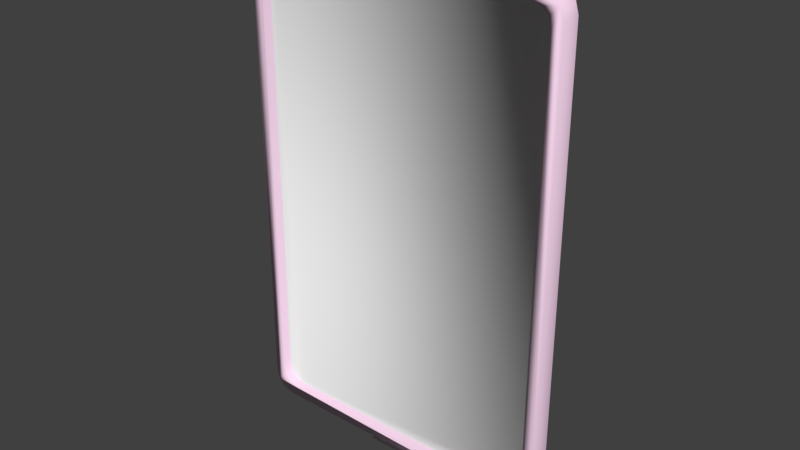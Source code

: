 # Source: retro_timer.blend  (saved by Blender 2.77.0; exported with 4.5.12 LTS)
import bpy
from mathutils import Matrix  # noqa: F401  (used for matrix-valued properties, if any)

bpy.ops.wm.read_factory_settings(use_empty=True)
scene = bpy.context.scene
scene.name = 'sign_timer001_reference'

# ---- collections
col_collection_1 = bpy.data.collections.new('Collection 1'); scene.collection.children.link(col_collection_1)

# ---- materials (node trees are filled in below, after node groups)
mat_sign_timer001 = bpy.data.materials.new('sign_timer001')
mat_sign_timer001.alpha_threshold = 0.0
mat_sign_timer001.use_transparent_shadow = False
mat_sign_timer001.diffuse_color = (0.9218, 0.6673, 0.8372, 1.0)
mat_sign_timer001.roughness = 0.5
mat_countdown_timer_num_00 = bpy.data.materials.new('countdown_timer_num_00')
mat_countdown_timer_num_00.alpha_threshold = 0.0
mat_countdown_timer_num_00.use_transparent_shadow = False
mat_countdown_timer_num_00.roughness = 0.5

# ---- material node trees

# ---- world
world_world = bpy.data.worlds.new('World'); scene.world = world_world
world_world.color = (0.05088, 0.05088, 0.05088)
world_world.use_sun_shadow = False
world_world.sun_shadow_jitter_overblur = 0.0
world_world.cycles.sampling_method = 'MANUAL'

# ---- meshes
me_sign_timer001_reference = bpy.data.meshes.new('sign_timer001_reference')
me_sign_timer001_reference.from_pydata([(-2.601, -0.3092, -25.47), (4.0, -1e-06, 25.89), (4.0, -0.5, 25.89), (4.0, -0.5, 24.58), (4.0, -0.6925, 24.39), (4.0, -1.0, 24.39), (-4.0, -1.0, 24.39), (-4.0, -0.6925, 24.39), (-4.0, -1e-06, 25.89), (-4.0, -0.5, 25.89), (-2.788, -0.6849, -24.78), (-2.399, -0.6908, -24.68), (-2.39, -0.2885, -24.69), (-2.61, -0.7115, -25.45), (-2.884, -0.2929, -25.18), (-2.894, -0.6953, -25.17), (-2.779, -0.2826, -24.79), (3.044, -0.3151, 25.36), (2.655, -0.3092, 25.47), (2.866, -0.2885, 24.69), (3.15, -0.3047, 24.97), (3.14, -0.7071, 24.96), (2.857, -0.6908, 24.68), (2.477, -0.2826, 24.79), (-4.0, -1e-06, 24.0), (-4.0, -1.0, 24.0), (-4.0, -0.5, 24.58), (4.0, -1.0, 24.0), (-2.601, -0.3092, 25.47), (-2.399, -0.6908, 24.68), (-2.39, -0.2885, 24.69), (-2.106, -0.3047, 24.97), (-2.221, -0.7174, 25.35), (-2.212, -0.3151, 25.36), (-2.779, -0.2826, 24.79), (2.655, -0.3092, -25.47), (3.044, -0.3151, -25.36), (2.645, -0.7115, -25.45), (3.15, -0.3047, -24.97), (2.866, -0.2885, -24.69), (2.371, -0.2929, -25.18), (2.477, -0.2826, -24.79), (2.467, -0.6849, -24.78), (-4.0, -1.0, -24.39), (-4.0, -0.6925, -24.39), (-4.0, -0.5, -24.58), (4.0, -0.5, -25.89), (4.0, 1e-06, -25.89), (-4.0, -0.5, -25.89), (4.0, -0.6925, -24.39), (4.0, -0.5, -24.58), (4.0, 1e-06, -24.0), (4.0, -1.0, -24.0), (4.0, -1.0, -24.39), (4.0, -1e-06, 24.0), (2.362, -0.6953, 25.17), (2.645, -0.7115, 25.45), (2.371, -0.2929, 25.18), (2.467, -0.6849, 24.78), (-2.884, -0.2929, 25.18), (-2.788, -0.6849, 24.78), (15.0, -2.0, 21.12), (-4.0, 1e-06, -24.0), (-4.0, 1e-06, -25.89), (-4.0, -1.0, -24.0), (-2.116, -0.7071, -24.96), (-2.106, -0.3047, -24.97), (-2.221, -0.7174, -25.35), (-2.212, -0.3151, -25.36), (2.857, -0.6908, -24.68), (3.14, -0.7071, -24.96), (3.035, -0.7174, -25.35), (2.362, -0.6953, -25.17), (-14.73, -1.0, -22.05), (-14.05, -2.0, -22.73), (3.035, -0.7174, 25.35), (13.12, -1.0, -23.0), (14.73, -2.0, -22.05), (14.05, -1.0, -22.73), (15.0, -2.0, -21.12), (14.73, -1.0, -22.05), (-2.116, -0.7071, 24.96), (-2.61, -0.7115, 25.45), (-2.894, -0.6953, 25.17), (14.73, -2.0, 22.05), (14.05, -2.0, 22.73), (14.73, -1.0, 22.05), (13.12, -2.0, 23.0), (-14.05, -2.0, 22.73), (-13.91, -2e-06, 24.0), (-14.95, -2e-06, 23.7), (13.91, 0.0, 24.0), (14.95, 0.0, 23.7), (15.7, 0.0, 22.95), (15.7, 2e-06, -22.95), (15.7, -2.0, -22.95), (16.0, 2e-06, -21.91), (16.0, 0.0, 21.91), (16.0, -2.0, 21.91), (-16.0, 0.0, -21.91), (-16.0, -2.0, -21.91), (-16.0, -2e-06, 21.91), (-15.7, -2.0, 22.95), (-15.7, -2e-06, 22.95), (-14.95, 0.0, -23.7), (-15.7, 0.0, -22.95), (-15.7, -2.0, -22.95), (-14.95, -2.0, -23.7), (-13.91, 0.0, -24.0), (13.91, 2e-06, -24.0), (14.95, 2e-06, -23.7), (-13.91, -2.0, -24.0), (-13.12, -2.0, -23.0), (13.91, -2.0, -24.0), (13.12, -2.0, -23.0), (14.05, -2.0, -22.73), (14.95, -2.0, -23.7), (16.0, -2.0, -21.91), (15.7, -2.0, 22.95), (14.95, -2.0, 23.7), (13.91, -2.0, 24.0), (-13.12, -2.0, 23.0), (-13.91, -2.0, 24.0), (-14.95, -2.0, 23.7), (-16.0, -2.0, 21.91), (-14.73, -2.0, 22.05), (-15.0, -2.0, 21.12), (-15.0, -2.0, -21.12), (-14.73, -2.0, -22.05), (-14.05, -1.0, -22.73), (-15.0, -1.0, -21.12), (-14.73, -1.0, 22.05), (-14.05, -1.0, 22.73), (-13.12, -1.0, 23.0), (13.12, -1.0, 23.0), (14.05, -1.0, 22.73), (15.0, -1.0, -21.12), (15.0, -1.0, 21.12), (-13.12, -1.0, -23.0), (-15.0, -1.0, 21.12)], [], [(19, 20, 21, 22), (2, 3, 4, 5, 27, 54, 1), (112, 114, 76, 138), (15, 10, 16, 14), (100, 124, 101, 99), (3, 2, 9, 26), (108, 111, 107, 104), (23, 19, 22, 58), (71, 37, 35, 36), (13, 15, 14, 0), (18, 57, 55, 56), (126, 139, 131, 125), (28, 59, 83, 82), (69, 70, 38, 39), (42, 69, 39, 41), (51, 52, 53, 49, 50, 46, 47), (24, 25, 6, 7, 26, 9, 8), (8, 9, 2, 1), (47, 46, 48, 63), (104, 107, 106, 105), (67, 13, 0, 68), (11, 65, 66, 12), (70, 71, 36, 38), (10, 11, 12, 16), (17, 18, 56, 75), (20, 17, 75, 21), (33, 28, 82, 32), (57, 23, 58, 55), (65, 67, 68, 66), (108, 109, 113, 111), (100, 99, 105, 106), (29, 81, 32, 82, 83, 60), (37, 72, 40, 35), (72, 42, 41, 40), (15, 13, 67, 65, 11, 10), (84, 86, 137, 61), (85, 135, 86, 84), (63, 48, 45, 44, 43, 64, 62), (102, 103, 101, 124), (96, 117, 95, 94), (42, 72, 37, 71, 70, 69), (52, 64, 43, 53), (34, 30, 29, 60), (31, 33, 32, 81), (77, 115, 114, 112, 74, 128, 127, 126, 125, 88, 123, 102, 124, 100, 106, 107, 111, 113, 116, 95, 117, 98, 118, 119, 120, 122, 121, 87, 85, 84, 61, 79), (128, 73, 130, 127), (74, 129, 73, 128), (112, 138, 129, 74), (22, 21, 75, 56, 55, 58), (88, 132, 133, 121), (59, 34, 60, 83), (87, 121, 133, 134), (45, 48, 46, 50), (122, 89, 90, 123), (115, 78, 76, 114), (87, 134, 135, 85), (79, 61, 137, 136), (123, 88, 121, 122), (79, 136, 80, 77), (118, 93, 92, 119), (93, 118, 98, 97), (5, 4, 7, 6), (122, 120, 91, 89), (45, 50, 49, 44), (110, 116, 113, 109), (94, 95, 116, 110), (123, 90, 103, 102), (96, 97, 98, 117), (43, 44, 49, 53), (5, 6, 25, 27), (77, 80, 78, 115), (30, 31, 81, 29), (119, 92, 91, 120), (3, 26, 7, 4), (125, 131, 132, 88), (130, 139, 126, 127), (137, 86, 135, 134, 133, 132, 131, 139, 130, 73, 129, 138, 76, 78, 80, 136)])
me_sign_timer001_reference.polygons.foreach_set('use_smooth', [True] * 77)
me_sign_timer001_reference.polygons.foreach_set('material_index', [0, 0, 0, 0, 0, 0, 0, 0, 0, 0, 0, 0, 0, 0, 0, 0, 0, 0, 0, 0, 0, 0, 0, 0, 0, 0, 0, 0, 0, 0, 0, 0, 0, 0, 0, 0, 0, 0, 0, 0, 0, 0, 0, 0, 0, 0, 0, 0, 0, 0, 0, 0, 0, 0, 0, 0, 0, 0, 0, 0, 0, 0, 0, 0, 0, 0, 0, 0, 0, 0, 0, 0, 0, 0, 0, 0, 1])
_uv = me_sign_timer001_reference.uv_layers.new(name='UVMap')
_uv.uv.foreach_set('vector', [0.2969, 0.8719, 0.2969, 0.8676, 0.3018, 0.8676, 0.3018, 0.8719, 0.9632, 0.6641, 0.9648, 0.6795, 0.9661, 0.6814, 0.9694, 0.6825, 0.9694, 0.6873, 0.957, 0.6873, 0.957, 0.6641, 0.4732, 0.8161, 0.7329, 0.7635, 0.7378, 0.7702, 0.4727, 0.8239, 0.2031, 0.8676, 0.2031, 0.8633, 0.2081, 0.8633, 0.2081, 0.8676, 0.5581, 0.6887, 0.02808, 0.6887, 0.02808, 0.6641, 0.5581, 0.6641, 0.8828, 0.7722, 0.8828, 0.7578, 0.9814, 0.7578, 0.9814, 0.7722, 0.6036, 0.6992, 0.6036, 0.7239, 0.5905, 0.7239, 0.5905, 0.6992, 0.3643, 0.8682, 0.3594, 0.8682, 0.3594, 0.8633, 0.3643, 0.8633, 0.4062, 0.8633, 0.4111, 0.8633, 0.4111, 0.8682, 0.4062, 0.8682, 0.2031, 0.8719, 0.2031, 0.8676, 0.2081, 0.8676, 0.2081, 0.8719, 0.2812, 0.8719, 0.2812, 0.8676, 0.2862, 0.8676, 0.2862, 0.8719, 0.9572, 0.6996, 0.9657, 0.7007, 0.9663, 0.7114, 0.9571, 0.7099, 0.2344, 0.8719, 0.2344, 0.8676, 0.2393, 0.8676, 0.2393, 0.8719, 0.255, 0.8633, 0.255, 0.8676, 0.25, 0.8676, 0.25, 0.8633, 0.3351, 0.8668, 0.3316, 0.8702, 0.3281, 0.8667, 0.3316, 0.8633, 0.9459, 0.7225, 0.9336, 0.7225, 0.9336, 0.7177, 0.9368, 0.7166, 0.9381, 0.7147, 0.9398, 0.6992, 0.9459, 0.6992, 0.9459, 0.6873, 0.9336, 0.6873, 0.9336, 0.6825, 0.9368, 0.6814, 0.9381, 0.6795, 0.9398, 0.6641, 0.9459, 0.6641, 0.1038, 0.9619, 0.09766, 0.9619, 0.09766, 0.8633, 0.1038, 0.8633, 0.1194, 0.9619, 0.1133, 0.9619, 0.1133, 0.8633, 0.1194, 0.8633, 0.5905, 0.6992, 0.5905, 0.7239, 0.5781, 0.7239, 0.5781, 0.6992, 0.375, 0.8633, 0.3799, 0.8633, 0.3799, 0.8682, 0.375, 0.8682, 0.1875, 0.8719, 0.1875, 0.8676, 0.1925, 0.8676, 0.1925, 0.8719, 0.255, 0.8676, 0.255, 0.8719, 0.25, 0.8719, 0.25, 0.8676, 0.3195, 0.8668, 0.316, 0.8702, 0.3125, 0.8667, 0.316, 0.8633, 0.4219, 0.8633, 0.4268, 0.8633, 0.4268, 0.8682, 0.4219, 0.8682, 0.2969, 0.8676, 0.2969, 0.8633, 0.3018, 0.8633, 0.3018, 0.8676, 0.3486, 0.8682, 0.3438, 0.8682, 0.3438, 0.8633, 0.3486, 0.8633, 0.2812, 0.8676, 0.2812, 0.8633, 0.2862, 0.8633, 0.2862, 0.8676, 0.1875, 0.8676, 0.1875, 0.8633, 0.1925, 0.8633, 0.1925, 0.8676, 0.6036, 0.6992, 0.9156, 0.6992, 0.9156, 0.7239, 0.6036, 0.7239, 0.5581, 0.6887, 0.5581, 0.6641, 0.57, 0.6641, 0.57, 0.6887, 0.9852, 0.7067, 0.9809, 0.7091, 0.9766, 0.7067, 0.9766, 0.7017, 0.9809, 0.6992, 0.9852, 0.7017, 0.2706, 0.8633, 0.2706, 0.8676, 0.2656, 0.8676, 0.2656, 0.8633, 0.2706, 0.8676, 0.2706, 0.8719, 0.2656, 0.8719, 0.2656, 0.8676, 0.1375, 0.8658, 0.1375, 0.8707, 0.1332, 0.8732, 0.1289, 0.8707, 0.1289, 0.8658, 0.1332, 0.8633, 0.5288, 0.7344, 0.5299, 0.7437, 0.5216, 0.742, 0.5181, 0.7344, 0.5478, 0.7346, 0.5468, 0.7439, 0.5406, 0.7444, 0.5391, 0.7352, 0.9805, 0.6641, 0.9866, 0.6641, 0.9882, 0.6795, 0.9896, 0.6814, 0.9928, 0.6825, 0.9928, 0.6873, 0.9805, 0.6873, 0.01488, 0.6887, 0.01488, 0.6641, 0.02808, 0.6641, 0.02808, 0.6887, 0.02808, 0.6992, 0.02808, 0.7239, 0.01488, 0.7239, 0.01488, 0.6992, 0.1723, 0.8633, 0.1766, 0.8658, 0.1766, 0.8707, 0.1723, 0.8732, 0.168, 0.8707, 0.168, 0.8658, 0.003906, 0.9619, 0.003906, 0.8633, 0.008106, 0.8633, 0.008106, 0.9619, 0.3906, 0.8633, 0.3955, 0.8633, 0.3955, 0.8682, 0.3906, 0.8682, 0.2237, 0.8676, 0.2237, 0.8719, 0.2188, 0.8719, 0.2188, 0.8676, 0.9778, 0.02943, 0.9704, 0.02205, 0.96, 0.01925, 0.6375, 0.01925, 0.6271, 0.02205, 0.6197, 0.02943, 0.6169, 0.03984, 0.6169, 0.5595, 0.6197, 0.5699, 0.6271, 0.5773, 0.6146, 0.5918, 0.6052, 0.5824, 0.6016, 0.5697, 0.6016, 0.02965, 0.6052, 0.01691, 0.6146, 0.007546, 0.6273, 0.003906, 0.9702, 0.003906, 0.9829, 0.007546, 0.9923, 0.01691, 0.9959, 0.02965, 0.9959, 0.5697, 0.9923, 0.5824, 0.9829, 0.5918, 0.9702, 0.5954, 0.6273, 0.5954, 0.6375, 0.5801, 0.96, 0.5801, 0.9704, 0.5773, 0.9778, 0.5699, 0.9805, 0.5595, 0.9805, 0.03984, 0.4453, 0.7616, 0.4485, 0.7703, 0.4401, 0.7703, 0.4352, 0.7636, 0.4553, 0.7595, 0.4556, 0.7688, 0.4485, 0.7703, 0.4453, 0.7616, 0.463, 0.7578, 0.4618, 0.7658, 0.4556, 0.7688, 0.4553, 0.7595, 0.157, 0.8707, 0.1527, 0.8732, 0.1484, 0.8707, 0.1484, 0.8658, 0.1527, 0.8633, 0.157, 0.8658, 0.8841, 0.735, 0.8848, 0.7444, 0.8776, 0.7424, 0.8744, 0.7348, 0.2344, 0.8676, 0.2344, 0.8633, 0.2393, 0.8633, 0.2393, 0.8676, 0.5585, 0.7344, 0.8744, 0.7348, 0.8776, 0.7424, 0.5551, 0.742, 0.01292, 0.8633, 0.0273, 0.8633, 0.0273, 0.9619, 0.01292, 0.9619, 0.9156, 0.6887, 0.9156, 0.6641, 0.9257, 0.6641, 0.9257, 0.6887, 0.7428, 0.7615, 0.7461, 0.7702, 0.7378, 0.7702, 0.7329, 0.7635, 0.5585, 0.7344, 0.5551, 0.742, 0.5468, 0.7439, 0.5478, 0.7346, 0.004117, 0.7368, 0.5181, 0.7344, 0.5216, 0.742, 0.003906, 0.7437, 0.6146, 0.5918, 0.6271, 0.5773, 0.6375, 0.5801, 0.6273, 0.5954, 0.7609, 0.7578, 0.7631, 0.7644, 0.7532, 0.7688, 0.7529, 0.7594, 0.5781, 0.6887, 0.5781, 0.6641, 0.5905, 0.6641, 0.5905, 0.6887, 0.57, 0.6992, 0.57, 0.7239, 0.5581, 0.7239, 0.5581, 0.6992, 0.8828, 0.777, 0.8828, 0.7745, 0.9814, 0.7745, 0.9814, 0.777, 0.9156, 0.6887, 0.6036, 0.6887, 0.6036, 0.6641, 0.9156, 0.6641, 0.01292, 0.8633, 0.01292, 0.9619, 0.01062, 0.9619, 0.01062, 0.8633, 0.9257, 0.6992, 0.9257, 0.7239, 0.9156, 0.7239, 0.9156, 0.6992, 0.01488, 0.6992, 0.01488, 0.7239, 0.003906, 0.7239, 0.003906, 0.6992, 0.003906, 0.6887, 0.003906, 0.6641, 0.01488, 0.6641, 0.01488, 0.6887, 0.02808, 0.6992, 0.5581, 0.6992, 0.5581, 0.7239, 0.02808, 0.7239, 0.008106, 0.8633, 0.01062, 0.8633, 0.01062, 0.9619, 0.008106, 0.9619, 0.8828, 0.777, 0.9814, 0.777, 0.9814, 0.7812, 0.8828, 0.7812, 0.7529, 0.7594, 0.7532, 0.7688, 0.7461, 0.7702, 0.7428, 0.7615, 0.2237, 0.8633, 0.2237, 0.8676, 0.2188, 0.8676, 0.2188, 0.8633, 0.5905, 0.6887, 0.5905, 0.6641, 0.6036, 0.6641, 0.6036, 0.6887, 0.8828, 0.7722, 0.9814, 0.7722, 0.9814, 0.7745, 0.8828, 0.7745, 0.9571, 0.7099, 0.9663, 0.7114, 0.9663, 0.7186, 0.957, 0.7201, 0.5296, 0.743, 0.00413, 0.7439, 0.004365, 0.7351, 0.5289, 0.7331, 0.6627, 0.9492, 0.6571, 0.9691, 0.6425, 0.9837, 0.6224, 0.9931, 0.06355, 0.9912, 0.04373, 0.9855, 0.0292, 0.9708, 0.02359, 0.951, 0.02111, 0.05123, 0.02799, 0.02718, 0.04261, 0.01257, 0.06251, 0.006889, 0.6228, 0.007061, 0.6427, 0.01275, 0.6573, 0.02737, 0.6629, 0.04727])
me_sign_timer001_reference.materials.append(mat_sign_timer001)
me_sign_timer001_reference.materials.append(mat_countdown_timer_num_00)
me_sign_timer001_reference.use_remesh_preserve_volume = False
me_sign_timer001_reference.use_remesh_preserve_attributes = False
me_sign_timer001_reference.use_mirror_vertex_groups = False
me_sign_timer001_reference.update()
arm_sign_timer001_reference_skeleton = bpy.data.armatures.new('sign_timer001_reference_skeleton')  # bones are not reproduced

# ---- objects
ob_sign_timer001_reference_skeleton = bpy.data.objects.new('sign_timer001_reference_skeleton', arm_sign_timer001_reference_skeleton)
ob_retro_timer_ref = bpy.data.objects.new('retro_timer_ref', me_sign_timer001_reference)

# ---- transforms, parenting, visibility, modifiers, constraints
ob_sign_timer001_reference_skeleton.location = (0.0, 0.0, 0.0)
ob_sign_timer001_reference_skeleton.show_in_front = True
ob_sign_timer001_reference_skeleton.lineart.crease_threshold = 0.0
ob_retro_timer_ref.parent = ob_sign_timer001_reference_skeleton
ob_retro_timer_ref.location = (0.0, 0.0, 0.0)
ob_retro_timer_ref.lineart.crease_threshold = 0.0
_vg = ob_retro_timer_ref.vertex_groups.new(name='static_prop')
_vg.add([0, 1, 2, 3, 4, 5, 6, 7, 8, 9, 10, 11, 12, 13, 14, 15, 16, 17, 18, 19, 20, 21, 22, 23, 24, 25, 26, 27, 28, 29, 30, 31, 32, 33, 34, 35, 36, 37, 38, 39, 40, 41, 42, 43, 44, 45, 46, 47, 48, 49, 50, 51, 52, 53, 54, 55, 56, 57, 58, 59, 60, 61, 62, 63, 64, 65, 66, 67, 68, 69, 70, 71, 72, 73, 74, 75, 76, 77, 78, 79, 80, 81, 82, 83, 84, 85, 86, 87, 88, 89, 90, 91, 92, 93, 94, 95, 96, 97, 98, 99, 100, 101, 102, 103, 104, 105, 106, 107, 108, 109, 110, 111, 112, 113, 114, 115, 116, 117, 118, 119, 120, 121, 122, 123, 124, 125, 126, 127, 128, 129, 130, 131, 132, 133, 134, 135, 136, 137, 138, 139], 1.0, 'REPLACE')
_m = ob_retro_timer_ref.modifiers.new('Armature', 'ARMATURE')
_m.object = ob_sign_timer001_reference_skeleton

# ---- collection membership
col_collection_1.objects.link(ob_sign_timer001_reference_skeleton)
col_collection_1.objects.link(ob_retro_timer_ref)

# ---- scene / render settings (as saved in the file)
scene.frame_start = 1; scene.frame_end = 250; scene.frame_set(0)
scene.render.engine = 'BLENDER_EEVEE_NEXT'
scene.render.resolution_percentage = 50
scene.render.dither_intensity = 0.0
scene.cycles.use_denoising = False
scene.cycles.samples = 128
scene.cycles.sampling_pattern = 'TABULATED_SOBOL'
scene.cycles.light_sampling_threshold = 0.0
scene.cycles.use_adaptive_sampling = False
scene.cycles.use_light_tree = False
scene.cycles.blur_glossy = 0.0
scene.cycles.sample_clamp_indirect = 0.0
scene.view_settings.view_transform = 'Standard'
bpy.context.view_layer.update()

# ---- added for rendering (the .blend has no active camera and no usable light): camera, sun
cam_auto = bpy.data.cameras.new('AutoCamera')
cam_auto.lens = 50.0
cam_auto.sensor_width = 36.0
cam_auto.clip_end = 1000.0
ob_auto_camera = bpy.data.objects.new('AutoCamera', cam_auto)
scene.collection.objects.link(ob_auto_camera)
ob_auto_camera.location = (56.3444, -68.6133, 45.0755)
ob_auto_camera.rotation_euler = (1.09748, -7.21219e-08, 0.694738)
scene.camera = ob_auto_camera
light_auto_sun = bpy.data.lights.new('AutoSun', 'SUN')
light_auto_sun.energy = 3.0
light_auto_sun.angle = 0.0523599
ob_auto_sun = bpy.data.objects.new('AutoSun', light_auto_sun)
scene.collection.objects.link(ob_auto_sun)
ob_auto_sun.rotation_euler = (0.872665, 0.174533, 0.523599)
bpy.context.view_layer.update()
